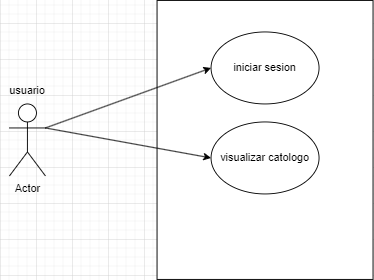

The diagram above was exported from draw.io. Its source (the exported page's mxGraphModel, read from the mxfile embedded in the PNG):
<mxGraphModel dx="880" dy="434" grid="1" gridSize="10" guides="1" tooltips="1" connect="1" arrows="1" fold="1" page="1" pageScale="1" pageWidth="827" pageHeight="1169" math="0" shadow="0">
  <root>
    <mxCell id="0" />
    <mxCell id="1" parent="0" />
    <mxCell id="CYfKoZWFab1A1op_5ART-1" value="" style="rounded=0;whiteSpace=wrap;html=1;" vertex="1" parent="1">
      <mxGeometry x="294" y="15" width="240" height="310" as="geometry" />
    </mxCell>
    <mxCell id="CYfKoZWFab1A1op_5ART-2" value="iniciar sesion" style="ellipse;whiteSpace=wrap;html=1;" vertex="1" parent="1">
      <mxGeometry x="354" y="50" width="120" height="80" as="geometry" />
    </mxCell>
    <mxCell id="CYfKoZWFab1A1op_5ART-3" value="visualizar catologo" style="ellipse;whiteSpace=wrap;html=1;" vertex="1" parent="1">
      <mxGeometry x="354" y="150" width="120" height="80" as="geometry" />
    </mxCell>
    <mxCell id="CYfKoZWFab1A1op_5ART-4" value="Actor" style="shape=umlActor;verticalLabelPosition=bottom;verticalAlign=top;html=1;outlineConnect=0;" vertex="1" parent="1">
      <mxGeometry x="130" y="130" width="40" height="80" as="geometry" />
    </mxCell>
    <mxCell id="CYfKoZWFab1A1op_5ART-5" value="" style="endArrow=classic;html=1;rounded=0;exitX=1;exitY=0.3333333333333333;exitDx=0;exitDy=0;exitPerimeter=0;entryX=0;entryY=0.5;entryDx=0;entryDy=0;" edge="1" parent="1" source="CYfKoZWFab1A1op_5ART-4" target="CYfKoZWFab1A1op_5ART-2">
      <mxGeometry width="50" height="50" relative="1" as="geometry">
        <mxPoint x="270" y="250" as="sourcePoint" />
        <mxPoint x="320" y="200" as="targetPoint" />
      </mxGeometry>
    </mxCell>
    <mxCell id="CYfKoZWFab1A1op_5ART-6" value="" style="endArrow=classic;html=1;rounded=0;exitX=1;exitY=0.3333333333333333;exitDx=0;exitDy=0;exitPerimeter=0;entryX=0;entryY=0.5;entryDx=0;entryDy=0;" edge="1" parent="1" source="CYfKoZWFab1A1op_5ART-4" target="CYfKoZWFab1A1op_5ART-3">
      <mxGeometry width="50" height="50" relative="1" as="geometry">
        <mxPoint x="180" y="167" as="sourcePoint" />
        <mxPoint x="364" y="100" as="targetPoint" />
      </mxGeometry>
    </mxCell>
    <mxCell id="CYfKoZWFab1A1op_5ART-8" value="usuario" style="text;html=1;align=center;verticalAlign=middle;whiteSpace=wrap;rounded=0;" vertex="1" parent="1">
      <mxGeometry x="120" y="100" width="60" height="30" as="geometry" />
    </mxCell>
  </root>
</mxGraphModel>